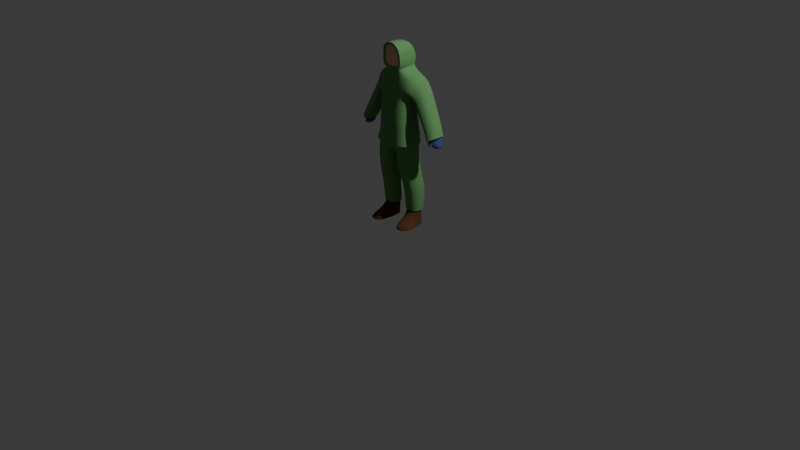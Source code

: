 # Source: player.blend  (saved by Blender 5.0.119; exported with 4.5.12 LTS)
import bpy
from mathutils import Matrix  # noqa: F401  (used for matrix-valued properties, if any)

bpy.ops.wm.read_factory_settings(use_empty=True)
scene = bpy.context.scene
scene.name = 'Scene'

# ---- collections
col_collection = bpy.data.collections.new('Collection'); scene.collection.children.link(col_collection)

# ---- materials (node trees are filled in below, after node groups)
mat_boots = bpy.data.materials.new('Boots')
mat_boots.use_backface_culling_lightprobe_volume = False
mat_winterwear = bpy.data.materials.new('Winterwear')
mat_winterwear.use_backface_culling_lightprobe_volume = False
mat_skin = bpy.data.materials.new('Skin')
mat_skin.use_backface_culling_lightprobe_volume = False
mat_mittens = bpy.data.materials.new('Mittens')
mat_mittens.use_backface_culling_lightprobe_volume = False

# ---- node groups
ng_smooth_by_angle = bpy.data.node_groups.new('Smooth by Angle', 'GeometryNodeTree')
_s = ng_smooth_by_angle.interface.new_socket(name='Mesh', in_out='OUTPUT', socket_type='NodeSocketGeometry')
_s = ng_smooth_by_angle.interface.new_socket(name='Mesh', in_out='INPUT', socket_type='NodeSocketGeometry')
_s = ng_smooth_by_angle.interface.new_socket(name='Angle', in_out='INPUT', socket_type='NodeSocketFloat')
_s.subtype = 'ANGLE'
_s.default_value = 0.5236
_s.min_value = 0.0
_s.max_value = 3.142
_s.description = 'Maximum face angle for smooth edges'
_s = ng_smooth_by_angle.interface.new_socket(name='Ignore Sharpness', in_out='INPUT', socket_type='NodeSocketBool')
_s.force_non_field = True
ng_smooth_by_angle.is_modifier = True
_N = ng_smooth_by_angle.nodes; _L = ng_smooth_by_angle.links
n0 = _N.new('GeometryNodeSetShadeSmooth'); n0.name = 'Set Shade Smooth'; n0.location = (120, -80)
n0.domain = 'EDGE'
n1 = _N.new('GeometryNodeSetShadeSmooth'); n1.name = 'Set Shade Smooth.001'; n1.location = (300, -80)
n2 = _N.new('NodeGroupOutput'); n2.name = 'Group Output'; n2.location = (480, -80)
n3 = _N.new('GeometryNodeInputMeshEdgeAngle'); n3.name = 'Edge Angle'; n3.location = (-440, -240)
n4 = _N.new('NodeGroupInput'); n4.name = 'Group Input'; n4.location = (-80, -80)
n5 = _N.new('GeometryNodeInputEdgeSmooth'); n5.name = 'Is Edge Smooth'; n5.location = (-260, -120)
n6 = _N.new('GeometryNodeInputShadeSmooth'); n6.name = 'Is Shade Smooth'; n6.location = (-440, -397)
n7 = _N.new('FunctionNodeCompare'); n7.name = 'Compare'; n7.location = (-260, -260)
n7.operation = 'LESS_EQUAL'
n7.inputs[6].default_value = (0.0, 0.0, 0.0, 0.0)
n7.inputs[7].default_value = (0.0, 0.0, 0.0, 0.0)
n8 = _N.new('FunctionNodeBooleanMath'); n8.name = 'Boolean Math.001'; n8.location = (-80, -260)
n9 = _N.new('NodeGroupInput'); n9.name = 'Group Input.001'; n9.location = (-440, -329)
n10 = _N.new('NodeGroupInput'); n10.name = 'Group Input.002'; n10.location = (-259, -189)
n11 = _N.new('FunctionNodeBooleanMath'); n11.name = 'Boolean Math'; n11.location = (-80, -149)
n11.operation = 'OR'
n12 = _N.new('FunctionNodeBooleanMath'); n12.name = 'Boolean Math.002'; n12.location = (-260, -380)
n12.operation = 'OR'
n13 = _N.new('NodeGroupInput'); n13.name = 'Group Input.003'; n13.location = (-440, -460)
_L.new(n3.outputs[0], n7.inputs[0])
_L.new(n1.outputs[0], n2.inputs[0])
_L.new(n9.outputs[1], n7.inputs[1])
_L.new(n7.outputs[0], n8.inputs[0])
_L.new(n4.outputs[0], n0.inputs[0])
_L.new(n0.outputs[0], n1.inputs[0])
_L.new(n8.outputs[0], n0.inputs[2])
_L.new(n10.outputs[2], n11.inputs[1])
_L.new(n5.outputs[0], n11.inputs[0])
_L.new(n11.outputs[0], n0.inputs[1])
_L.new(n13.outputs[2], n12.inputs[1])
_L.new(n6.outputs[0], n12.inputs[0])
_L.new(n12.outputs[0], n8.inputs[1])
n2.is_active_output = True

# ---- material node trees
mat_boots.use_nodes = True; mat_boots.node_tree.nodes.clear()
_N = mat_boots.node_tree.nodes; _L = mat_boots.node_tree.links
n0 = _N.new('ShaderNodeBsdfPrincipled'); n0.name = 'Principled BSDF'; n0.location = (10, 300)
n0.inputs[0].default_value = (0.1075, 0.03866, 0.01267, 1.0)
n0.inputs[2].default_value = 1.0
n1 = _N.new('ShaderNodeOutputMaterial'); n1.name = 'Material Output'; n1.location = (300, 300)
_L.new(n0.outputs[0], n1.inputs[0])
n1.is_active_output = True
mat_winterwear.use_nodes = True; mat_winterwear.node_tree.nodes.clear()
_N = mat_winterwear.node_tree.nodes; _L = mat_winterwear.node_tree.links
n0 = _N.new('ShaderNodeBsdfPrincipled'); n0.name = 'Principled BSDF'; n0.location = (10, 300)
n0.inputs[0].default_value = (0.1256, 0.3219, 0.1105, 1.0)
n0.inputs[2].default_value = 0.9
n1 = _N.new('ShaderNodeOutputMaterial'); n1.name = 'Material Output'; n1.location = (300, 300)
_L.new(n0.outputs[0], n1.inputs[0])
n1.is_active_output = True
mat_skin.use_nodes = True; mat_skin.node_tree.nodes.clear()
_N = mat_skin.node_tree.nodes; _L = mat_skin.node_tree.links
n0 = _N.new('ShaderNodeBsdfPrincipled'); n0.name = 'Principled BSDF'; n0.location = (10, 300)
n0.inputs[0].default_value = (0.8738, 0.4951, 0.2718, 1.0)
n0.inputs[2].default_value = 0.6
n1 = _N.new('ShaderNodeOutputMaterial'); n1.name = 'Material Output'; n1.location = (300, 300)
_L.new(n0.outputs[0], n1.inputs[0])
n1.is_active_output = True
mat_mittens.use_nodes = True; mat_mittens.node_tree.nodes.clear()
_N = mat_mittens.node_tree.nodes; _L = mat_mittens.node_tree.links
n0 = _N.new('ShaderNodeBsdfPrincipled'); n0.name = 'Principled BSDF'; n0.location = (10, 300)
n0.inputs[0].default_value = (0.04265, 0.08073, 0.2602, 1.0)
n0.inputs[2].default_value = 0.9
n1 = _N.new('ShaderNodeOutputMaterial'); n1.name = 'Material Output'; n1.location = (300, 300)
_L.new(n0.outputs[0], n1.inputs[0])
n1.is_active_output = True

# ---- world
world_world = bpy.data.worlds.new('World'); scene.world = world_world
world_world.use_nodes = True; world_world.node_tree.nodes.clear()
_N = world_world.node_tree.nodes; _L = world_world.node_tree.links
n0 = _N.new('ShaderNodeOutputWorld'); n0.name = 'World Output'; n0.location = (300, 300)
n1 = _N.new('ShaderNodeBackground'); n1.name = 'Background'; n1.location = (10, 300)
n1.inputs[0].default_value = (0.05088, 0.05088, 0.05088, 1.0)
_L.new(n1.outputs[0], n0.inputs[0])
n0.is_active_output = True
world_world.color = (0.05088, 0.05088, 0.05088)
world_world.sun_shadow_jitter_overblur = 0.0

# ---- cameras
cam_camera = bpy.data.cameras.new('Camera')
cam_camera.clip_end = 100.0
cam_camera.ortho_scale = 7.314

# ---- lights
light_light = bpy.data.lights.new('Light', 'POINT')
light_light.energy = 1000.0
light_light.shadow_soft_size = 0.1

# ---- meshes
me_cube_002 = bpy.data.meshes.new('Cube.002')
me_cube_002.from_pydata([(0.1851, -0.1385, 1.207), (0.1912, -0.1108, 1.375), (0.1851, 0.1474, 1.207), (0.1912, 0.1762, 1.375), (3.85e-10, 0.1474, 1.207), (0.0, 0.1762, 1.375), (3.85e-10, -0.1385, 1.207), (0.0, -0.1108, 1.375), (0.191, -0.1385, 1.148), (0.191, 0.1382, 1.148), (3.85e-10, 0.1382, 1.148), (3.85e-10, -0.1385, 1.148), (0.1899, -0.1485, 1.077), (0.1899, 0.1512, 1.077), (1.535e-10, 0.1512, 1.077), (1.535e-10, -0.1485, 1.077), (0.1992, -0.1385, 0.9841), (0.1992, 0.1689, 0.9841), (2.368e-10, 0.1689, 0.9841), (2.368e-10, -0.1385, 0.9841), (0.1832, -0.05867, 1.572), (0.1832, 0.1505, 1.572), (0.0, 0.1505, 1.557), (0.0, -0.09347, 1.557), (0.07937, -0.09876, 1.636), (0.09224, 0.1532, 1.614), (0.0, 0.1532, 1.614), (0.0, -0.1119, 1.636), (0.0, 0.1713, 1.466), (0.1912, 0.1713, 1.466), (0.1912, -0.09533, 1.466), (0.0, -0.09533, 1.466), (0.09414, -0.0961, 1.662), (0.1161, 0.1594, 1.656), (0.0, 0.1594, 1.656), (0.09414, -0.09593, 1.719), (0.1161, 0.1645, 1.72), (-6.895e-34, 0.1645, 1.72), (0.08539, -0.1077, 1.807), (0.1064, 0.1258, 1.818), (0.0, 0.1258, 1.818), (0.03958, -0.1098, 1.846), (0.04896, 0.05337, 1.866), (0.0, 0.05337, 1.873), (0.0, -0.1097, 1.851), (0.2168, -0.125, 0.8684), (0.2168, 0.1276, 0.8684), (0.0, 0.1276, 0.8351), (0.0, -0.125, 0.8351), (0.2364, -0.1251, 0.7156), (0.2364, 0.13, 0.7156), (0.01692, -0.1251, 0.7156), (0.01692, 0.13, 0.7156), (0.2374, -0.1091, 0.5619), (0.2374, 0.1419, 0.5619), (0.03466, -0.1091, 0.5619), (0.03466, 0.1419, 0.5619), (0.2284, -0.005193, 0.1582), (0.2284, 0.1416, 0.1582), (0.07595, -0.005193, 0.1582), (0.07595, 0.1416, 0.1582), (0.2312, -0.04879, 0.08932), (0.2312, 0.1439, 0.0743), (0.08879, -0.04879, 0.08932), (0.0731, 0.1439, 0.0743), (0.2638, -0.04879, -0.004311), (0.22, 0.1562, -0.004311), (0.09382, -0.04879, -0.004311), (0.0932, 0.1562, -0.004311), (0.1173, -0.1982, 0.0304), (0.2312, -0.1535, 0.0304), (0.1224, -0.1982, -0.004311), (0.2638, -0.1661, -0.004311), (0.2063, 0.1727, 1.326), (0.2063, -0.06741, 1.326), (0.2512, 0.1513, 1.533), (0.2512, -0.006802, 1.533), (0.2438, 0.1686, 1.41), (0.2438, -0.05448, 1.41), (0.231, 0.1789, 1.286), (0.231, -0.04199, 1.286), (0.301, 0.1592, 1.45), (0.301, 0.01377, 1.45), (0.2745, 0.1751, 1.337), (0.2745, -0.03009, 1.337), (0.2805, 0.1665, 1.189), (0.2805, -0.04702, 1.189), (0.3859, 0.1474, 1.278), (0.3859, 0.00688, 1.278), (0.3305, 0.1629, 1.23), (0.3305, -0.03552, 1.23), (0.4125, 0.1343, 0.9696), (0.4125, -0.063, 0.9696), (0.5092, 0.1167, 1.021), (0.5092, -0.01318, 1.021), (0.4582, 0.131, 0.9924), (0.4582, -0.05237, 0.9924), (-0.1851, -0.1385, 1.207), (-0.1912, -0.1108, 1.375), (-0.1851, 0.1474, 1.207), (-0.1912, 0.1762, 1.375), (-0.191, -0.1385, 1.148), (-0.191, 0.1382, 1.148), (-0.1899, -0.1485, 1.077), (-0.1899, 0.1512, 1.077), (-0.1992, -0.1385, 0.9841), (-0.1992, 0.1689, 0.9841), (-0.1832, -0.05867, 1.572), (-0.1832, 0.1505, 1.572), (-0.07937, -0.09876, 1.636), (-0.09224, 0.1532, 1.614), (-0.1912, 0.1713, 1.466), (-0.1912, -0.09533, 1.466), (-0.09414, -0.0961, 1.662), (-0.1161, 0.1594, 1.656), (-0.09414, -0.09593, 1.719), (-0.1161, 0.1645, 1.72), (-0.08539, -0.1077, 1.807), (-0.1064, 0.1258, 1.818), (-0.03958, -0.1098, 1.846), (-0.04896, 0.05337, 1.866), (-0.2168, -0.125, 0.8684), (-0.2168, 0.1276, 0.8684), (-0.2364, -0.1251, 0.7156), (-0.2364, 0.13, 0.7156), (-0.01692, -0.1251, 0.7156), (-0.01692, 0.13, 0.7156), (-0.2374, -0.1091, 0.5619), (-0.2374, 0.1419, 0.5619), (-0.03466, -0.1091, 0.5619), (-0.03466, 0.1419, 0.5619), (-0.2284, -0.005193, 0.1582), (-0.2284, 0.1416, 0.1582), (-0.07595, -0.005193, 0.1582), (-0.07595, 0.1416, 0.1582), (-0.2312, -0.04879, 0.08932), (-0.2312, 0.1439, 0.0743), (-0.08879, -0.04879, 0.08932), (-0.0731, 0.1439, 0.0743), (-0.2638, -0.04879, -0.004311), (-0.22, 0.1562, -0.004311), (-0.09382, -0.04879, -0.004311), (-0.0932, 0.1562, -0.004311), (-0.1173, -0.1982, 0.0304), (-0.2312, -0.1535, 0.0304), (-0.1224, -0.1982, -0.004311), (-0.2638, -0.1661, -0.004311), (-0.2063, 0.1727, 1.326), (-0.2063, -0.06741, 1.326), (-0.2512, 0.1513, 1.533), (-0.2512, -0.006802, 1.533), (-0.2438, 0.1686, 1.41), (-0.2438, -0.05448, 1.41), (-0.231, 0.1789, 1.286), (-0.231, -0.04199, 1.286), (-0.301, 0.1592, 1.45), (-0.301, 0.01377, 1.45), (-0.2745, 0.1751, 1.337), (-0.2745, -0.03009, 1.337), (-0.2805, 0.1665, 1.189), (-0.2805, -0.04702, 1.189), (-0.3859, 0.1474, 1.278), (-0.3859, 0.00688, 1.278), (-0.3305, 0.1629, 1.23), (-0.3305, -0.03552, 1.23), (-0.4125, 0.1343, 0.9696), (-0.4125, -0.063, 0.9696), (-0.5092, 0.1167, 1.021), (-0.5092, -0.01318, 1.021), (-0.4582, 0.131, 0.9924), (-0.4582, -0.05237, 0.9924), (0.2383, -0.1433, 0.8695), (0.2397, 0.144, 0.866), (0.0, -0.1531, 0.8651), (0.0, 0.1542, 0.8589), (-0.2383, -0.1433, 0.8695), (-0.2397, 0.144, 0.866), (0.09224, -0.101, 1.614), (0.0, -0.1141, 1.614), (0.1161, -0.09668, 1.656), (0.1161, -0.09607, 1.72), (0.1064, -0.1083, 1.818), (0.04896, -0.1108, 1.866), (0.0, -0.1108, 1.873), (-0.09224, -0.101, 1.614), (-0.1161, -0.09668, 1.656), (-0.1161, -0.09607, 1.72), (-0.1064, -0.1083, 1.818), (-0.04896, -0.1108, 1.866), (0.09414, -0.08652, 1.662), (4.632e-21, -0.1162, 1.656), (4.632e-21, -0.1023, 1.636), (0.09414, -0.08635, 1.719), (4.632e-21, -0.1257, 1.72), (0.08539, -0.09811, 1.807), (4.632e-21, -0.1119, 1.818), (4.632e-21, -0.1001, 1.851), (-0.09414, -0.08652, 1.662), (-0.09414, -0.08635, 1.719), (-0.08539, -0.09811, 1.807), (0.07937, -0.08918, 1.636), (0.03958, -0.1002, 1.846), (-0.07937, -0.08918, 1.636), (-0.03958, -0.1002, 1.846), (0.2593, -0.04798, 0.3804), (0.2592, 0.1872, 0.3802), (0.0532, -0.04821, 0.381), (0.05328, 0.1874, 0.3808), (0.2458, -0.02203, 0.1552), (0.2459, 0.1584, 0.155), (0.05826, -0.02187, 0.1559), (0.05821, 0.1582, 0.1557), (-0.2593, -0.04798, 0.3804), (-0.2592, 0.1872, 0.3802), (-0.0532, -0.04821, 0.381), (-0.05328, 0.1874, 0.3808), (-0.2458, -0.02203, 0.1552), (-0.2459, 0.1584, 0.155), (-0.05826, -0.02187, 0.1559), (-0.05821, 0.1582, 0.1557), (0.412, 0.1185, 0.9922), (0.412, -0.02379, 0.9922), (0.4804, 0.1039, 1.031), (0.4804, 0.02506, 1.031), (0.4444, 0.1157, 1.01), (0.4444, -0.007394, 1.01), (0.4892, 0.1103, 0.897), (0.4574, 0.1128, 0.8929), (0.4574, -0.009908, 0.8929), (0.5252, 0.0993, 0.9026), (0.5252, 0.02834, 0.9026), (0.4892, -0.001745, 0.897), (-0.412, 0.1185, 0.9922), (-0.412, -0.02379, 0.9922), (-0.4804, 0.1039, 1.031), (-0.4804, 0.02506, 1.031), (-0.4444, 0.1157, 1.01), (-0.4444, -0.007394, 1.01), (-0.4892, 0.1103, 0.897), (-0.4574, 0.1128, 0.8929), (-0.4574, -0.009908, 0.8929), (-0.5252, 0.0993, 0.9026), (-0.5252, 0.02834, 0.9026), (-0.4892, -0.001745, 0.897), (-0.4133, -0.04001, 1.09), (-0.4699, -0.0008495, 1.121), (-0.4699, 0.129, 1.121), (-0.4133, 0.1433, 1.09), (-0.3626, 0.1466, 1.065), (-0.3626, -0.05064, 1.065), (0.4133, -0.04001, 1.09), (0.4699, -0.0008495, 1.121), (0.4699, 0.129, 1.121), (0.4133, 0.1433, 1.09), (0.3626, 0.1466, 1.065), (0.3626, -0.05064, 1.065), (-0.4668, 0.113, 0.9603), (-0.4347, 0.1157, 0.9494), (-0.4347, -0.01305, 0.9494), (-0.4668, -0.004569, 0.9603), (-0.5028, 0.0267, 0.9738), (-0.5028, 0.1016, 0.9738), (0.4668, 0.113, 0.9603), (0.4347, 0.1157, 0.9494), (0.4347, -0.01305, 0.9494), (0.4668, -0.004569, 0.9603), (0.5028, 0.0267, 0.9738), (0.5028, 0.1016, 0.9738), (0.4252, -0.04365, 0.9472), (0.4539, -0.03587, 0.9629), (0.4453, -0.04087, 0.9094), (0.4737, -0.03337, 0.919), (-0.4252, -0.04365, 0.9472), (-0.4539, -0.03587, 0.9629), (-0.4453, -0.04087, 0.9094), (-0.4737, -0.03337, 0.919)], [], [(4, 5, 3, 2), (2, 3, 1, 0), (29, 28, 22, 21), (0, 1, 7, 6), (10, 9, 13, 14), (0, 6, 11, 8), (4, 2, 9, 10), (2, 0, 8, 9), (14, 13, 17, 18), (9, 8, 12, 13), (8, 11, 15, 12), (13, 12, 16, 17), (12, 15, 19, 16), (31, 30, 20, 23), (20, 30, 78, 76), (38, 41, 201, 194), (20, 21, 25, 177), (23, 20, 177, 178), (21, 22, 26, 25), (29, 21, 75, 77), (7, 1, 30, 31), (3, 5, 28, 29), (25, 26, 34, 33), (177, 25, 33, 179), (115, 113, 197, 198), (179, 33, 36, 180), (24, 32, 189, 200), (33, 34, 37, 36), (39, 40, 43, 42), (36, 37, 40, 39), (180, 36, 39, 181), (181, 39, 42, 182), (119, 117, 199, 203), (47, 46, 50, 52), (121, 48, 173, 175), (19, 105, 175, 173), (45, 46, 172, 171), (52, 50, 54, 56), (46, 45, 49, 50), (48, 47, 52, 51), (45, 48, 51, 49), (128, 213, 212, 127), (50, 49, 53, 54), (51, 52, 56, 55), (49, 51, 55, 53), (60, 59, 210, 211), (54, 205, 207, 56), (56, 207, 206, 55), (55, 206, 204, 53), (60, 58, 62, 64), (133, 134, 219, 218), (58, 60, 211, 209), (63, 64, 68, 67), (58, 57, 61, 62), (59, 60, 64, 63), (57, 59, 63, 61), (68, 66, 65, 67), (65, 61, 70, 72), (64, 62, 66, 68), (62, 61, 65, 66), (70, 69, 71, 72), (61, 63, 69, 70), (63, 67, 71, 69), (67, 65, 72, 71), (73, 77, 83, 79), (77, 75, 81, 83), (30, 1, 74, 78), (3, 29, 77, 73), (21, 20, 76, 75), (1, 3, 73, 74), (81, 82, 88, 87), (82, 84, 90, 88), (74, 73, 79, 80), (78, 74, 80, 84), (76, 78, 84, 82), (75, 76, 82, 81), (252, 251, 94, 93), (251, 250, 96, 94), (83, 81, 87, 89), (79, 83, 89, 85), (80, 79, 85, 86), (84, 80, 86, 90), (253, 252, 93, 95), (254, 253, 95, 91), (255, 254, 91, 92), (250, 255, 92, 96), (92, 91, 220, 221), (94, 96, 225, 223), (169, 165, 232, 236), (166, 170, 237, 233), (4, 99, 100, 5), (99, 97, 98, 100), (111, 108, 22, 28), (97, 6, 7, 98), (10, 14, 104, 102), (97, 101, 11, 6), (4, 10, 102, 99), (99, 102, 101, 97), (14, 18, 106, 104), (102, 104, 103, 101), (101, 103, 15, 11), (104, 106, 105, 103), (103, 105, 19, 15), (31, 23, 107, 112), (107, 150, 152, 112), (41, 44, 196, 201), (107, 184, 110, 108), (23, 178, 184, 107), (108, 110, 26, 22), (111, 151, 149, 108), (7, 31, 112, 98), (100, 111, 28, 5), (110, 114, 34, 26), (184, 185, 114, 110), (113, 109, 202, 197), (185, 186, 116, 114), (27, 24, 200, 191), (114, 116, 37, 34), (118, 120, 43, 40), (116, 118, 40, 37), (186, 187, 118, 116), (120, 188, 183, 43), (187, 188, 120, 118), (44, 119, 203, 196), (47, 126, 124, 122), (122, 121, 175, 176), (106, 176, 175, 105), (126, 130, 128, 124), (122, 124, 123, 121), (48, 125, 126, 47), (121, 123, 125, 48), (124, 128, 127, 123), (125, 129, 130, 126), (123, 127, 129, 125), (215, 213, 128, 130), (214, 215, 130, 129), (127, 212, 214, 129), (134, 138, 136, 132), (134, 132, 217, 219), (59, 57, 208, 210), (137, 141, 142, 138), (132, 136, 135, 131), (133, 137, 138, 134), (131, 135, 137, 133), (142, 141, 139, 140), (139, 146, 144, 135), (138, 142, 140, 136), (136, 140, 139, 135), (144, 146, 145, 143), (135, 144, 143, 137), (137, 143, 145, 141), (141, 145, 146, 139), (147, 153, 157, 151), (151, 157, 155, 149), (112, 152, 148, 98), (100, 147, 151, 111), (108, 149, 150, 107), (98, 148, 147, 100), (155, 161, 162, 156), (156, 162, 164, 158), (148, 154, 153, 147), (152, 158, 154, 148), (150, 156, 158, 152), (149, 155, 156, 150), (246, 167, 168, 245), (245, 168, 170, 244), (157, 163, 161, 155), (153, 159, 163, 157), (154, 160, 159, 153), (158, 164, 160, 154), (91, 95, 224, 220), (168, 167, 234, 235), (247, 169, 167, 246), (248, 165, 169, 247), (249, 166, 165, 248), (244, 170, 166, 249), (96, 92, 221, 225), (167, 169, 236, 234), (165, 166, 233, 232), (93, 94, 223, 222), (95, 93, 222, 224), (170, 168, 235, 237), (17, 172, 174, 18), (16, 19, 173, 171), (18, 174, 176, 106), (48, 45, 171, 173), (47, 122, 176, 174), (46, 47, 174, 172), (17, 16, 171, 172), (43, 183, 182, 42), (24, 27, 178, 177), (32, 24, 177, 179), (35, 32, 179, 180), (38, 35, 180, 181), (44, 41, 182, 183), (41, 38, 181, 182), (27, 109, 184, 178), (109, 113, 185, 184), (113, 115, 186, 185), (115, 117, 187, 186), (119, 44, 183, 188), (117, 119, 188, 187), (191, 200, 189, 190), (193, 192, 194, 195), (190, 189, 192, 193), (195, 194, 201, 196), (191, 190, 197, 202), (193, 195, 199, 198), (190, 193, 198, 197), (195, 196, 203, 199), (32, 35, 192, 189), (117, 115, 198, 199), (109, 27, 191, 202), (35, 38, 194, 192), (204, 206, 210, 208), (207, 205, 209, 211), (205, 204, 208, 209), (206, 207, 211, 210), (212, 216, 218, 214), (215, 219, 217, 213), (213, 217, 216, 212), (214, 218, 219, 215), (132, 131, 216, 217), (57, 58, 209, 208), (131, 133, 218, 216), (53, 204, 205, 54), (264, 263, 227, 228), (263, 262, 226, 227), (231, 226, 229, 230), (228, 227, 226, 231), (265, 264, 228, 231), (266, 265, 231, 230), (267, 266, 230, 229), (262, 267, 229, 226), (258, 240, 239, 257), (257, 239, 238, 256), (243, 242, 241, 238), (240, 243, 238, 239), (259, 243, 240, 258), (260, 242, 243, 259), (261, 241, 242, 260), (256, 238, 241, 261), (164, 244, 249, 160), (160, 249, 248, 159), (159, 248, 247, 163), (163, 247, 246, 161), (162, 245, 244, 164), (161, 246, 245, 162), (90, 86, 255, 250), (86, 85, 254, 255), (85, 89, 253, 254), (89, 87, 252, 253), (88, 90, 250, 251), (87, 88, 251, 252), (236, 256, 261, 234), (234, 261, 260, 235), (235, 260, 259, 237), (233, 237, 273, 272), (232, 257, 256, 236), (233, 258, 257, 232), (224, 222, 267, 262), (222, 223, 266, 267), (223, 225, 265, 266), (237, 259, 275, 273), (220, 224, 262, 263), (221, 220, 263, 264), (273, 275, 274, 272), (269, 268, 270, 271), (259, 258, 274, 275), (225, 221, 268, 269), (265, 225, 269, 271), (258, 233, 272, 274), (264, 265, 271, 270), (221, 264, 270, 268)])
me_cube_002.polygons.foreach_set('use_smooth', [True] * 274)
me_cube_002.polygons.foreach_set('material_index', [1, 1, 1, 1, 1, 1, 1, 1, 1, 1, 1, 1, 1, 1, 1, 1, 1, 1, 1, 1, 1, 1, 1, 1, 1, 1, 1, 1, 1, 1, 1, 1, 1, 1, 1, 1, 1, 1, 1, 1, 1, 1, 1, 1, 1, 1, 1, 1, 1, 0, 1, 1, 0, 0, 0, 0, 0, 0, 0, 0, 0, 0, 0, 0, 1, 1, 1, 1, 1, 1, 1, 1, 1, 1, 1, 1, 1, 1, 1, 1, 1, 1, 1, 1, 1, 1, 1, 1, 1, 1, 1, 1, 1, 1, 1, 1, 1, 1, 1, 1, 1, 1, 1, 1, 1, 1, 1, 1, 1, 1, 1, 1, 1, 1, 1, 1, 1, 1, 1, 1, 1, 1, 1, 1, 1, 1, 1, 1, 1, 1, 1, 1, 1, 1, 1, 1, 1, 0, 1, 1, 0, 0, 0, 0, 0, 0, 0, 0, 0, 0, 0, 0, 1, 1, 1, 1, 1, 1, 1, 1, 1, 1, 1, 1, 1, 1, 1, 1, 1, 1, 1, 1, 1, 1, 1, 1, 1, 1, 1, 1, 1, 1, 1, 1, 1, 1, 1, 1, 1, 1, 1, 1, 1, 1, 1, 1, 1, 1, 1, 1, 1, 1, 2, 2, 2, 2, 2, 2, 2, 2, 1, 1, 1, 1, 1, 1, 1, 1, 1, 1, 1, 1, 1, 1, 1, 1, 3, 3, 3, 3, 3, 3, 3, 3, 3, 3, 3, 3, 3, 3, 3, 3, 1, 1, 1, 1, 1, 1, 1, 1, 1, 1, 1, 1, 3, 3, 3, 3, 3, 3, 3, 3, 3, 3, 3, 3, 3, 3, 3, 3, 3, 3, 3, 3])
_k = {(177, 178): 0.99, (177, 179): 1.0, (179, 180): 1.0, (180, 181): 1.0, (182, 183): 1.0, (181, 182): 1.0, (45, 46): 1.0, (57, 58): 1.0, (57, 59): 1.0, (58, 60): 1.0, (59, 60): 1.0, (65, 66): 1.0, (66, 68): 1.0, (67, 68): 1.0, (71, 72): 1.0, (65, 72): 1.0, (67, 71): 1.0, (91, 92): 1.0, (93, 94): 1.0, (91, 95): 1.0, (94, 96): 1.0, (93, 95): 1.0, (92, 96): 1.0, (178, 184): 0.99, (184, 185): 1.0, (185, 186): 1.0, (186, 187): 1.0, (183, 188): 1.0, (187, 188): 1.0, (121, 122): 1.0, (131, 132): 1.0, (131, 133): 1.0, (132, 134): 1.0, (133, 134): 1.0, (139, 140): 1.0, (140, 142): 1.0, (141, 142): 1.0, (145, 146): 1.0, (139, 146): 1.0, (141, 145): 1.0, (165, 166): 1.0, (167, 168): 1.0, (165, 169): 1.0, (168, 170): 1.0, (167, 169): 1.0, (166, 170): 1.0, (171, 172): 1.0, (171, 173): 1.0, (172, 174): 1.0, (175, 176): 1.0, (173, 175): 1.0, (174, 176): 1.0, (24, 27): 0.99, (24, 32): 1.0, (32, 35): 1.0, (35, 38): 1.0, (41, 44): 1.0, (38, 41): 1.0, (27, 109): 0.99, (109, 113): 1.0, (113, 115): 1.0, (115, 117): 1.0, (44, 119): 1.0, (117, 119): 1.0, (191, 200): 0.99, (189, 200): 1.0, (189, 192): 1.0, (192, 194): 1.0, (196, 201): 1.0, (194, 201): 1.0, (191, 202): 0.99, (197, 202): 1.0, (197, 198): 1.0, (198, 199): 1.0, (196, 203): 1.0, (199, 203): 1.0, (208, 209): 1.0, (208, 210): 1.0, (209, 211): 1.0, (210, 211): 1.0, (216, 217): 1.0, (216, 218): 1.0, (217, 219): 1.0, (218, 219): 1.0, (220, 221): 1.0, (222, 223): 1.0, (220, 224): 1.0, (223, 225): 1.0, (222, 224): 1.0, (221, 225): 1.0, (232, 233): 1.0, (234, 235): 1.0, (232, 236): 1.0, (235, 237): 1.0, (234, 236): 1.0, (233, 237): 1.0}
me_cube_002.attributes.new('crease_edge', 'FLOAT', 'EDGE').data.foreach_set('value', [_k.get((min(e.vertices), max(e.vertices)), 0.0) for e in me_cube_002.edges])
_uv = me_cube_002.uv_layers.new(name='UVMap')
_uv.uv.foreach_set('vector', [0.375, 0.375, 0.625, 0.375, 0.625, 0.5, 0.375, 0.5, 0.375, 0.5, 0.625, 0.5, 0.625, 0.75, 0.375, 0.75, 0.625, 0.5, 0.625, 0.375, 0.625, 0.375, 0.625, 0.5, 0.375, 0.75, 0.625, 0.75, 0.625, 0.875, 0.375, 0.875, 0.375, 0.375, 0.375, 0.5, 0.375, 0.5, 0.375, 0.375, 0.375, 0.75, 0.375, 0.875, 0.375, 0.875, 0.375, 0.75, 0.375, 0.375, 0.375, 0.5, 0.375, 0.5, 0.375, 0.375, 0.375, 0.5, 0.375, 0.75, 0.375, 0.75, 0.375, 0.5, 0.375, 0.375, 0.375, 0.5, 0.375, 0.5, 0.375, 0.375, 0.375, 0.5, 0.375, 0.75, 0.375, 0.75, 0.375, 0.5, 0.375, 0.75, 0.375, 0.875, 0.375, 0.875, 0.375, 0.75, 0.375, 0.5, 0.375, 0.75, 0.375, 0.75, 0.375, 0.5, 0.375, 0.75, 0.375, 0.875, 0.375, 0.875, 0.375, 0.75, 0.625, 0.875, 0.625, 0.75, 0.625, 0.75, 0.625, 0.875, 0.625, 0.75, 0.625, 0.75, 0.625, 0.75, 0.625, 0.75, 0.625, 0.7867, 0.625, 0.8021, 0.625, 0.8021, 0.625, 0.7867, 0.625, 0.75, 0.625, 0.5, 0.625, 0.5, 0.625, 0.75, 0.625, 0.875, 0.625, 0.75, 0.625, 0.75, 0.625, 0.875, 0.625, 0.5, 0.625, 0.375, 0.625, 0.375, 0.625, 0.5, 0.625, 0.5, 0.625, 0.5, 0.625, 0.5, 0.625, 0.5, 0.625, 0.875, 0.625, 0.75, 0.625, 0.75, 0.625, 0.875, 0.625, 0.5, 0.625, 0.375, 0.625, 0.375, 0.625, 0.5, 0.625, 0.5, 0.625, 0.375, 0.625, 0.375, 0.625, 0.5, 0.625, 0.75, 0.625, 0.5, 0.625, 0.5, 0.625, 0.75, 0.625, 0.7737, 0.625, 0.7736, 0.625, 0.7736, 0.625, 0.7737, 0.625, 0.75, 0.625, 0.5, 0.625, 0.5, 0.625, 0.75, 0.625, 0.7793, 0.625, 0.7736, 0.625, 0.7736, 0.625, 0.7793, 0.625, 0.5, 0.625, 0.375, 0.625, 0.375, 0.625, 0.5, 0.625, 0.5, 0.625, 0.375, 0.625, 0.375, 0.625, 0.5, 0.625, 0.5, 0.625, 0.375, 0.625, 0.375, 0.625, 0.5, 0.625, 0.75, 0.625, 0.5, 0.625, 0.5, 0.625, 0.75, 0.625, 0.75, 0.625, 0.5, 0.625, 0.5, 0.625, 0.75, 0.625, 0.8021, 0.625, 0.7867, 0.625, 0.7867, 0.625, 0.8021, 0.375, 0.375, 0.375, 0.5, 0.375, 0.5, 0.375, 0.375, 0.375, 0.75, 0.375, 0.875, 0.375, 0.875, 0.375, 0.75, 0.375, 0.875, 0.375, 0.75, 0.375, 0.75, 0.375, 0.875, 0.375, 0.75, 0.375, 0.5, 0.375, 0.5, 0.375, 0.75, 0.375, 0.375, 0.375, 0.5, 0.375, 0.5, 0.375, 0.375, 0.375, 0.5, 0.375, 0.75, 0.375, 0.75, 0.375, 0.5, 0.0, 0.0, 0.0, 0.0, 0.0, 0.0, 0.0, 0.0, 0.375, 0.75, 0.375, 0.875, 0.375, 0.875, 0.375, 0.75, 0.375, 0.5, 0.375, 0.5, 0.375, 0.75, 0.375, 0.75, 0.375, 0.5, 0.375, 0.75, 0.375, 0.75, 0.375, 0.5, 0.0, 0.0, 0.0, 0.0, 0.0, 0.0, 0.0, 0.0, 0.375, 0.75, 0.375, 0.875, 0.375, 0.875, 0.375, 0.75, 0.0, 0.0, 0.0, 0.0, 0.0, 0.0, 0.0, 0.0, 0.375, 0.5, 0.375, 0.5, 0.375, 0.375, 0.375, 0.375, 0.0, 0.0, 0.0, 0.0, 0.0, 0.0, 0.0, 0.0, 0.375, 0.875, 0.375, 0.875, 0.375, 0.75, 0.375, 0.75, 0.375, 0.375, 0.375, 0.5, 0.375, 0.5, 0.375, 0.375, 0.0, 0.0, 0.0, 0.0, 0.0, 0.0, 0.0, 0.0, 0.375, 0.5, 0.375, 0.375, 0.375, 0.375, 0.375, 0.5, 0.0, 0.0, 0.0, 0.0, 0.0, 0.0, 0.0, 0.0, 0.375, 0.5, 0.375, 0.75, 0.375, 0.75, 0.375, 0.5, 0.0, 0.0, 0.0, 0.0, 0.0, 0.0, 0.0, 0.0, 0.375, 0.75, 0.375, 0.875, 0.375, 0.875, 0.375, 0.75, 0.25, 0.5, 0.375, 0.5, 0.375, 0.75, 0.25, 0.75, 0.375, 0.75, 0.375, 0.75, 0.375, 0.75, 0.375, 0.75, 0.375, 0.375, 0.375, 0.5, 0.375, 0.5, 0.375, 0.375, 0.375, 0.5, 0.375, 0.75, 0.375, 0.75, 0.375, 0.5, 0.375, 0.75, 0.375, 0.875, 0.375, 0.875, 0.375, 0.75, 0.375, 0.75, 0.375, 0.875, 0.375, 0.875, 0.375, 0.75, 0.0, 0.0, 0.0, 0.0, 0.0, 0.0, 0.0, 0.0, 0.25, 0.75, 0.375, 0.75, 0.375, 0.75, 0.25, 0.75, 0.625, 0.5, 0.625, 0.5, 0.625, 0.5, 0.625, 0.5, 0.625, 0.5, 0.625, 0.5, 0.625, 0.5, 0.625, 0.5, 0.625, 0.75, 0.625, 0.75, 0.625, 0.75, 0.625, 0.75, 0.625, 0.5, 0.625, 0.5, 0.625, 0.5, 0.625, 0.5, 0.625, 0.5, 0.625, 0.75, 0.625, 0.75, 0.625, 0.5, 0.625, 0.75, 0.625, 0.5, 0.625, 0.5, 0.625, 0.75, 0.625, 0.5, 0.625, 0.75, 0.625, 0.75, 0.625, 0.5, 0.625, 0.75, 0.625, 0.75, 0.625, 0.75, 0.625, 0.75, 0.625, 0.75, 0.625, 0.5, 0.625, 0.5, 0.625, 0.75, 0.625, 0.75, 0.625, 0.75, 0.625, 0.75, 0.625, 0.75, 0.625, 0.75, 0.625, 0.75, 0.625, 0.75, 0.625, 0.75, 0.625, 0.5, 0.625, 0.75, 0.625, 0.75, 0.625, 0.5, 0.625, 0.5, 0.625, 0.75, 0.625, 0.75, 0.625, 0.5, 0.625, 0.75, 0.625, 0.75, 0.625, 0.75, 0.625, 0.75, 0.625, 0.5, 0.625, 0.5, 0.625, 0.5, 0.625, 0.5, 0.625, 0.5, 0.625, 0.5, 0.625, 0.5, 0.625, 0.5, 0.625, 0.75, 0.625, 0.5, 0.625, 0.5, 0.625, 0.75, 0.625, 0.75, 0.625, 0.75, 0.625, 0.75, 0.625, 0.75, 0.625, 0.5, 0.625, 0.5, 0.625, 0.5, 0.625, 0.5, 0.625, 0.5, 0.625, 0.5, 0.625, 0.5, 0.625, 0.5, 0.625, 0.75, 0.625, 0.5, 0.625, 0.5, 0.625, 0.75, 0.625, 0.75, 0.625, 0.75, 0.625, 0.75, 0.625, 0.75, 0.625, 0.75, 0.625, 0.5, 0.625, 0.5, 0.625, 0.75, 0.625, 0.75, 0.625, 0.75, 0.625, 0.75, 0.625, 0.75, 0.625, 0.5, 0.625, 0.5, 0.625, 0.5, 0.625, 0.5, 0.625, 0.75, 0.625, 0.75, 0.625, 0.75, 0.625, 0.75, 0.375, 0.375, 0.375, 0.5, 0.625, 0.5, 0.625, 0.375, 0.375, 0.5, 0.375, 0.75, 0.625, 0.75, 0.625, 0.5, 0.625, 0.5, 0.625, 0.5, 0.625, 0.375, 0.625, 0.375, 0.375, 0.75, 0.375, 0.875, 0.625, 0.875, 0.625, 0.75, 0.375, 0.375, 0.375, 0.375, 0.375, 0.5, 0.375, 0.5, 0.375, 0.75, 0.375, 0.75, 0.375, 0.875, 0.375, 0.875, 0.375, 0.375, 0.375, 0.375, 0.375, 0.5, 0.375, 0.5, 0.375, 0.5, 0.375, 0.5, 0.375, 0.75, 0.375, 0.75, 0.375, 0.375, 0.375, 0.375, 0.375, 0.5, 0.375, 0.5, 0.375, 0.5, 0.375, 0.5, 0.375, 0.75, 0.375, 0.75, 0.375, 0.75, 0.375, 0.75, 0.375, 0.875, 0.375, 0.875, 0.375, 0.5, 0.375, 0.5, 0.375, 0.75, 0.375, 0.75, 0.375, 0.75, 0.375, 0.75, 0.375, 0.875, 0.375, 0.875, 0.625, 0.875, 0.625, 0.875, 0.625, 0.75, 0.625, 0.75, 0.625, 0.75, 0.625, 0.75, 0.625, 0.75, 0.625, 0.75, 0.625, 0.8021, 0.625, 0.875, 0.625, 0.875, 0.625, 0.8021, 0.625, 0.75, 0.625, 0.75, 0.625, 0.5, 0.625, 0.5, 0.625, 0.875, 0.625, 0.875, 0.625, 0.75, 0.625, 0.75, 0.625, 0.5, 0.625, 0.5, 0.625, 0.375, 0.625, 0.375, 0.625, 0.5, 0.625, 0.5, 0.625, 0.5, 0.625, 0.5, 0.625, 0.875, 0.625, 0.875, 0.625, 0.75, 0.625, 0.75, 0.625, 0.5, 0.625, 0.5, 0.625, 0.375, 0.625, 0.375, 0.625, 0.5, 0.625, 0.5, 0.625, 0.375, 0.625, 0.375, 0.625, 0.75, 0.625, 0.75, 0.625, 0.5, 0.625, 0.5, 0.625, 0.7736, 0.625, 0.7793, 0.625, 0.7793, 0.625, 0.7736, 0.625, 0.75, 0.625, 0.75, 0.625, 0.5, 0.625, 0.5, 0.625, 0.875, 0.625, 0.7793, 0.625, 0.7793, 0.625, 0.875, 0.625, 0.5, 0.625, 0.5, 0.625, 0.375, 0.625, 0.375, 0.625, 0.5, 0.625, 0.5, 0.625, 0.375, 0.625, 0.375, 0.625, 0.5, 0.625, 0.5, 0.625, 0.375, 0.625, 0.375, 0.625, 0.75, 0.625, 0.75, 0.625, 0.5, 0.625, 0.5, 0.625, 0.5, 0.625, 0.75, 0.75, 0.75, 0.75, 0.5, 0.625, 0.75, 0.625, 0.75, 0.625, 0.5, 0.625, 0.5, 0.625, 0.875, 0.625, 0.8021, 0.625, 0.8021, 0.625, 0.875, 0.375, 0.375, 0.375, 0.375, 0.375, 0.5, 0.375, 0.5, 0.375, 0.5, 0.375, 0.75, 0.375, 0.75, 0.375, 0.5, 0.375, 0.5, 0.375, 0.5, 0.375, 0.75, 0.375, 0.75, 0.375, 0.375, 0.375, 0.375, 0.375, 0.5, 0.375, 0.5, 0.375, 0.5, 0.375, 0.5, 0.375, 0.75, 0.375, 0.75, 0.0, 0.0, 0.0, 0.0, 0.0, 0.0, 0.0, 0.0, 0.375, 0.75, 0.375, 0.75, 0.375, 0.875, 0.375, 0.875, 0.375, 0.5, 0.375, 0.5, 0.375, 0.75, 0.375, 0.75, 0.0, 0.0, 0.0, 0.0, 0.0, 0.0, 0.0, 0.0, 0.375, 0.75, 0.375, 0.75, 0.375, 0.875, 0.375, 0.875, 0.375, 0.375, 0.375, 0.5, 0.375, 0.5, 0.375, 0.375, 0.0, 0.0, 0.0, 0.0, 0.0, 0.0, 0.0, 0.0, 0.375, 0.75, 0.375, 0.75, 0.375, 0.875, 0.375, 0.875, 0.375, 0.375, 0.375, 0.375, 0.375, 0.5, 0.375, 0.5, 0.375, 0.375, 0.375, 0.5, 0.375, 0.5, 0.375, 0.375, 0.375, 0.875, 0.375, 0.75, 0.375, 0.75, 0.375, 0.875, 0.0, 0.0, 0.0, 0.0, 0.0, 0.0, 0.0, 0.0, 0.375, 0.5, 0.375, 0.5, 0.375, 0.75, 0.375, 0.75, 0.0, 0.0, 0.0, 0.0, 0.0, 0.0, 0.0, 0.0, 0.375, 0.75, 0.375, 0.75, 0.375, 0.875, 0.375, 0.875, 0.25, 0.5, 0.25, 0.75, 0.375, 0.75, 0.375, 0.5, 0.375, 0.75, 0.375, 0.75, 0.375, 0.75, 0.375, 0.75, 0.375, 0.375, 0.375, 0.375, 0.375, 0.5, 0.375, 0.5, 0.375, 0.5, 0.375, 0.5, 0.375, 0.75, 0.375, 0.75, 0.375, 0.75, 0.375, 0.75, 0.375, 0.875, 0.375, 0.875, 0.375, 0.75, 0.375, 0.75, 0.375, 0.875, 0.375, 0.875, 0.0, 0.0, 0.0, 0.0, 0.0, 0.0, 0.0, 0.0, 0.25, 0.75, 0.25, 0.75, 0.375, 0.75, 0.375, 0.75, 0.625, 0.5, 0.625, 0.5, 0.625, 0.5, 0.625, 0.5, 0.625, 0.5, 0.625, 0.5, 0.625, 0.5, 0.625, 0.5, 0.625, 0.75, 0.625, 0.75, 0.625, 0.75, 0.625, 0.75, 0.625, 0.5, 0.625, 0.5, 0.625, 0.5, 0.625, 0.5, 0.625, 0.5, 0.625, 0.5, 0.625, 0.75, 0.625, 0.75, 0.625, 0.75, 0.625, 0.75, 0.625, 0.5, 0.625, 0.5, 0.625, 0.5, 0.625, 0.5, 0.625, 0.75, 0.625, 0.75, 0.625, 0.75, 0.625, 0.75, 0.625, 0.75, 0.625, 0.75, 0.625, 0.75, 0.625, 0.75, 0.625, 0.5, 0.625, 0.5, 0.625, 0.75, 0.625, 0.75, 0.625, 0.75, 0.625, 0.75, 0.625, 0.75, 0.625, 0.75, 0.625, 0.75, 0.625, 0.75, 0.625, 0.5, 0.625, 0.5, 0.625, 0.75, 0.625, 0.75, 0.625, 0.5, 0.625, 0.5, 0.625, 0.75, 0.625, 0.75, 0.625, 0.75, 0.625, 0.75, 0.625, 0.75, 0.625, 0.75, 0.625, 0.5, 0.625, 0.5, 0.625, 0.5, 0.625, 0.5, 0.625, 0.5, 0.625, 0.5, 0.625, 0.5, 0.625, 0.5, 0.625, 0.75, 0.625, 0.75, 0.625, 0.5, 0.625, 0.5, 0.625, 0.75, 0.625, 0.75, 0.625, 0.75, 0.625, 0.75, 0.625, 0.5, 0.625, 0.5, 0.625, 0.5, 0.625, 0.5, 0.625, 0.75, 0.625, 0.5, 0.625, 0.5, 0.625, 0.75, 0.625, 0.5, 0.625, 0.5, 0.625, 0.5, 0.625, 0.5, 0.625, 0.5, 0.625, 0.5, 0.625, 0.5, 0.625, 0.5, 0.625, 0.75, 0.625, 0.75, 0.625, 0.5, 0.625, 0.5, 0.625, 0.75, 0.625, 0.75, 0.625, 0.75, 0.625, 0.75, 0.625, 0.75, 0.625, 0.75, 0.625, 0.75, 0.625, 0.75, 0.625, 0.5, 0.625, 0.5, 0.625, 0.5, 0.625, 0.5, 0.625, 0.5, 0.625, 0.75, 0.625, 0.75, 0.625, 0.5, 0.625, 0.5, 0.625, 0.75, 0.625, 0.75, 0.625, 0.5, 0.625, 0.5, 0.625, 0.5, 0.625, 0.5, 0.625, 0.5, 0.625, 0.75, 0.625, 0.75, 0.625, 0.75, 0.625, 0.75, 0.375, 0.5, 0.375, 0.5, 0.375, 0.375, 0.375, 0.375, 0.375, 0.75, 0.375, 0.875, 0.375, 0.875, 0.375, 0.75, 0.375, 0.375, 0.375, 0.375, 0.375, 0.5, 0.375, 0.5, 0.375, 0.875, 0.375, 0.75, 0.375, 0.75, 0.375, 0.875, 0.375, 0.375, 0.375, 0.5, 0.375, 0.5, 0.375, 0.375, 0.375, 0.5, 0.375, 0.375, 0.375, 0.375, 0.375, 0.5, 0.375, 0.5, 0.375, 0.75, 0.375, 0.75, 0.375, 0.5, 0.75, 0.5, 0.75, 0.75, 0.625, 0.75, 0.625, 0.5, 0.625, 0.7793, 0.625, 0.875, 0.625, 0.875, 0.625, 0.75, 0.625, 0.7736, 0.625, 0.7793, 0.625, 0.75, 0.625, 0.75, 0.625, 0.7737, 0.625, 0.7736, 0.625, 0.75, 0.625, 0.75, 0.625, 0.7867, 0.625, 0.7737, 0.625, 0.75, 0.625, 0.75, 0.625, 0.875, 0.625, 0.8021, 0.625, 0.75, 0.625, 0.875, 0.625, 0.8021, 0.625, 0.7867, 0.625, 0.75, 0.625, 0.75, 0.625, 0.875, 0.625, 0.7793, 0.625, 0.75, 0.625, 0.875, 0.625, 0.7793, 0.625, 0.7736, 0.625, 0.75, 0.625, 0.75, 0.625, 0.7736, 0.625, 0.7737, 0.625, 0.75, 0.625, 0.75, 0.625, 0.7737, 0.625, 0.7867, 0.625, 0.75, 0.625, 0.75, 0.625, 0.8021, 0.625, 0.875, 0.625, 0.875, 0.625, 0.75, 0.625, 0.7867, 0.625, 0.8021, 0.625, 0.75, 0.625, 0.75, 0.625, 0.875, 0.625, 0.7793, 0.625, 0.7736, 0.625, 0.875, 0.625, 0.875, 0.625, 0.7737, 0.625, 0.7867, 0.625, 0.875, 0.625, 0.875, 0.625, 0.7736, 0.625, 0.7737, 0.625, 0.875, 0.625, 0.875, 0.625, 0.7867, 0.625, 0.8021, 0.625, 0.875, 0.625, 0.875, 0.625, 0.875, 0.625, 0.7736, 0.625, 0.7793, 0.625, 0.875, 0.625, 0.875, 0.625, 0.7867, 0.625, 0.7737, 0.625, 0.875, 0.625, 0.875, 0.625, 0.7737, 0.625, 0.7736, 0.625, 0.875, 0.625, 0.875, 0.625, 0.8021, 0.625, 0.7867, 0.625, 0.7736, 0.625, 0.7737, 0.625, 0.7737, 0.625, 0.7736, 0.625, 0.7867, 0.625, 0.7737, 0.625, 0.7737, 0.625, 0.7867, 0.625, 0.7793, 0.625, 0.875, 0.625, 0.875, 0.625, 0.7793, 0.625, 0.7737, 0.625, 0.7867, 0.625, 0.7867, 0.625, 0.7737, 0.375, 0.75, 0.375, 0.875, 0.375, 0.875, 0.375, 0.75, 0.375, 0.375, 0.375, 0.5, 0.375, 0.5, 0.375, 0.375, 0.375, 0.5, 0.375, 0.75, 0.375, 0.75, 0.375, 0.5, 0.0, 0.0, 0.0, 0.0, 0.0, 0.0, 0.0, 0.0, 0.375, 0.75, 0.375, 0.75, 0.375, 0.875, 0.375, 0.875, 0.375, 0.375, 0.375, 0.375, 0.375, 0.5, 0.375, 0.5, 0.375, 0.5, 0.375, 0.5, 0.375, 0.75, 0.375, 0.75, 0.0, 0.0, 0.0, 0.0, 0.0, 0.0, 0.0, 0.0, 0.375, 0.5, 0.375, 0.75, 0.375, 0.75, 0.375, 0.5, 0.375, 0.75, 0.375, 0.5, 0.375, 0.5, 0.375, 0.75, 0.375, 0.75, 0.375, 0.875, 0.375, 0.875, 0.375, 0.75, 0.375, 0.75, 0.375, 0.75, 0.375, 0.5, 0.375, 0.5, 0.625, 0.75, 0.625, 0.5, 0.625, 0.5, 0.625, 0.75, 0.625, 0.5, 0.625, 0.5, 0.625, 0.5, 0.625, 0.5, 0.625, 0.75, 0.625, 0.5, 0.625, 0.5, 0.625, 0.75, 0.625, 0.75, 0.625, 0.5, 0.625, 0.5, 0.625, 0.75, 0.625, 0.75, 0.625, 0.75, 0.625, 0.75, 0.625, 0.75, 0.625, 0.75, 0.625, 0.75, 0.625, 0.75, 0.625, 0.75, 0.625, 0.5, 0.625, 0.75, 0.625, 0.75, 0.625, 0.5, 0.625, 0.5, 0.625, 0.5, 0.625, 0.5, 0.625, 0.5, 0.625, 0.75, 0.625, 0.75, 0.625, 0.5, 0.625, 0.5, 0.625, 0.5, 0.625, 0.5, 0.625, 0.5, 0.625, 0.5, 0.625, 0.75, 0.625, 0.75, 0.625, 0.5, 0.625, 0.5, 0.625, 0.75, 0.625, 0.75, 0.625, 0.5, 0.625, 0.5, 0.625, 0.75, 0.625, 0.75, 0.625, 0.75, 0.625, 0.75, 0.625, 0.75, 0.625, 0.75, 0.625, 0.75, 0.625, 0.75, 0.625, 0.5, 0.625, 0.5, 0.625, 0.75, 0.625, 0.75, 0.625, 0.5, 0.625, 0.5, 0.625, 0.5, 0.625, 0.5, 0.625, 0.75, 0.625, 0.75, 0.625, 0.75, 0.625, 0.75, 0.625, 0.75, 0.625, 0.75, 0.625, 0.5, 0.625, 0.5, 0.625, 0.5, 0.625, 0.5, 0.625, 0.5, 0.625, 0.5, 0.625, 0.5, 0.625, 0.5, 0.625, 0.5, 0.625, 0.5, 0.625, 0.75, 0.625, 0.75, 0.625, 0.75, 0.625, 0.75, 0.625, 0.5, 0.625, 0.5, 0.625, 0.75, 0.625, 0.75, 0.625, 0.75, 0.625, 0.75, 0.625, 0.75, 0.625, 0.75, 0.625, 0.75, 0.625, 0.5, 0.625, 0.5, 0.625, 0.75, 0.625, 0.5, 0.625, 0.5, 0.625, 0.5, 0.625, 0.5, 0.625, 0.5, 0.625, 0.5, 0.625, 0.5, 0.625, 0.5, 0.625, 0.75, 0.625, 0.75, 0.625, 0.75, 0.625, 0.75, 0.625, 0.5, 0.625, 0.75, 0.625, 0.75, 0.625, 0.5, 0.625, 0.5, 0.625, 0.5, 0.625, 0.5, 0.625, 0.5, 0.625, 0.5, 0.625, 0.5, 0.625, 0.75, 0.625, 0.75, 0.625, 0.75, 0.625, 0.75, 0.625, 0.75, 0.625, 0.75, 0.625, 0.75, 0.625, 0.75, 0.625, 0.75, 0.625, 0.75, 0.625, 0.5, 0.625, 0.5, 0.625, 0.5, 0.625, 0.5, 0.625, 0.75, 0.625, 0.75, 0.625, 0.5, 0.625, 0.5, 0.625, 0.5, 0.625, 0.5, 0.625, 0.5, 0.625, 0.5, 0.625, 0.5, 0.625, 0.75, 0.625, 0.75, 0.625, 0.5, 0.625, 0.75, 0.625, 0.75, 0.625, 0.75, 0.625, 0.75, 0.625, 0.75, 0.625, 0.75, 0.625, 0.75, 0.625, 0.75, 0.625, 0.5, 0.625, 0.5, 0.625, 0.5, 0.625, 0.5, 0.625, 0.75, 0.625, 0.5, 0.625, 0.5, 0.625, 0.75, 0.625, 0.75, 0.625, 0.75, 0.625, 0.75, 0.625, 0.75, 0.625, 0.75, 0.625, 0.75, 0.625, 0.75, 0.625, 0.75, 0.625, 0.75, 0.625, 0.75, 0.625, 0.75, 0.625, 0.75, 0.625, 0.75, 0.625, 0.75, 0.625, 0.75, 0.625, 0.75, 0.625, 0.75, 0.625, 0.75, 0.625, 0.75, 0.625, 0.75, 0.625, 0.75, 0.625, 0.75, 0.625, 0.75, 0.625, 0.75, 0.625, 0.75, 0.625, 0.75, 0.625, 0.75, 0.625, 0.75, 0.625, 0.75, 0.625, 0.75, 0.625, 0.75, 0.625, 0.75])
me_cube_002.materials.append(mat_boots)
me_cube_002.materials.append(mat_winterwear)
me_cube_002.materials.append(mat_skin)
me_cube_002.materials.append(mat_mittens)
me_cube_002.update()
arm_armature = bpy.data.armatures.new('Armature')  # bones are not reproduced

# ---- objects
ob_light = bpy.data.objects.new('Light', light_light)
ob_camera = bpy.data.objects.new('Camera', cam_camera)
ob_cube = bpy.data.objects.new('Cube', me_cube_002)
ob_armature = bpy.data.objects.new('Armature', arm_armature)

# ---- transforms, parenting, visibility, modifiers, constraints
ob_light.location = (4.076, 1.005, 5.904)
ob_light.rotation_euler = (0.6503, 0.05522, 1.866)
ob_light.lock_rotations_4d = False
ob_light.empty_display_type = 'ARROWS'
ob_light.color = (0.0, 0.0, 0.0, 0.0)
ob_light.lineart.crease_threshold = 0.0
ob_camera.location = (7.359, -6.926, 4.958)
ob_camera.rotation_euler = (1.109, 0.0, 0.8149)
ob_camera.lock_rotations_4d = False
ob_camera.empty_display_type = 'ARROWS'
ob_camera.color = (0.0, 0.0, 0.0, 0.0)
ob_camera.display_type = 'WIRE'
ob_camera.lineart.crease_threshold = 0.0
ob_cube.parent = ob_armature
ob_cube.location = (0.0, 0.0, 0.0)
_vg = ob_cube.vertex_groups.new(name='body')
for _i, _w in zip([0, 1, 2, 3, 4, 5, 6, 7, 8, 9, 10, 11, 12, 13, 14, 15, 16, 17, 18, 19, 20, 21, 22, 23, 24, 25, 26, 27, 28, 29, 30, 31, 32, 33, 34, 35, 36, 37, 38, 45, 46, 47, 48, 51, 52, 73, 74, 75, 77, 78, 80, 97, 98, 99, 100, 101, 102, 103, 104, 105, 106, 107, 108, 109, 110, 111, 112, 113, 114, 115, 116, 117, 121, 122, 125, 126, 147, 148, 149, 151, 152, 154, 171, 172, 173, 174, 175, 176, 177, 178, 179, 180, 184, 185, 186, 189, 190, 191, 192, 193, 194, 197, 198, 199, 200, 202], [0.7785, 0.2435, 0.7641, 0.1871, 0.9119, 0.7931, 0.9219, 0.8388, 0.8219, 0.8121, 0.9237, 0.9326, 0.7281, 0.7075, 0.8928, 0.9151, 0.3076, 0.2855, 0.8057, 0.8664, 0.07199, 0.1504, 0.6661, 0.6368, 0.1722, 0.4238, 0.3751, 0.2341, 0.7499, 0.1345, 0.1351, 0.7791, 0.1097, 0.2043, 0.1859, 0.05814, 0.08142, 0.07712, 0.002843, 0.1034, 0.08117, 0.6854, 0.7962, 0.1172, 0.09706, 0.0653, 0.08777, 0.02502, 0.04425, 0.03915, 0.001243, 0.7793, 0.2436, 0.7647, 0.1872, 0.824, 0.8137, 0.7332, 0.7113, 0.3231, 0.2957, 0.07135, 0.1504, 0.1586, 0.4236, 0.1345, 0.135, 0.1008, 0.2041, 0.05423, 0.08122, 0.0001011, 0.1029, 0.08331, 0.1172, 0.09708, 0.06532, 0.08782, 0.02498, 0.04426, 0.03916, 0.001273, 0.1174, 0.09333, 0.8359, 0.7473, 0.1213, 0.09257, 0.1473, 0.2883, 0.09808, 0.05162, 0.1423, 0.09338, 0.04802, 0.1114, 0.1251, 0.1987, 0.05991, 0.05273, 0.005089, 0.1012, 0.05582, 0.002245, 0.1679, 0.1487]): _vg.add([_i], _w, 'REPLACE')
_vg = ob_cube.vertex_groups.new(name='head')
for _i, _w in zip([20, 21, 22, 23, 24, 25, 26, 27, 28, 30, 31, 32, 33, 34, 35, 36, 37, 38, 39, 40, 41, 42, 43, 44, 107, 108, 109, 110, 112, 113, 114, 115, 116, 117, 118, 119, 120, 177, 178, 179, 180, 181, 182, 183, 184, 185, 186, 187, 188, 189, 190, 191, 192, 193, 194, 195, 196, 197, 198, 199, 200, 201, 202, 203], [0.1039, 0.07517, 0.1946, 0.2245, 0.6722, 0.3341, 0.5682, 0.6666, 0.05149, 0.00154, 0.0537, 0.7804, 0.6822, 0.7691, 0.8849, 0.874, 0.8969, 0.9485, 0.9656, 0.9685, 0.9704, 0.9916, 0.9971, 0.9753, 0.1045, 0.07524, 0.6831, 0.3343, 0.001803, 0.7873, 0.6824, 0.8883, 0.8742, 0.9498, 0.9658, 0.9711, 0.9918, 0.6342, 0.5981, 0.7858, 0.8945, 0.9555, 0.9762, 0.9807, 0.6392, 0.7898, 0.8967, 0.9569, 0.9771, 0.7826, 0.8053, 0.7074, 0.8828, 0.9109, 0.9466, 0.9625, 0.9736, 0.7905, 0.8863, 0.948, 0.6943, 0.9688, 0.7102, 0.9695]): _vg.add([_i], _w, 'REPLACE')
_vg = ob_cube.vertex_groups.new(name='upperarm.l')
for _i, _w in zip([0, 1, 2, 3, 4, 5, 6, 7, 8, 9, 12, 13, 20, 21, 22, 23, 24, 25, 26, 27, 28, 29, 30, 31, 32, 33, 35, 36, 73, 74, 75, 76, 77, 78, 79, 80, 81, 82, 83, 84, 85, 86, 87, 88, 89, 90, 177, 178, 179, 180, 189, 190, 191, 192, 200], [0.1671, 0.7121, 0.1846, 0.7735, 0.01756, 0.09354, 0.007007, 0.07156, 0.06624, 0.07288, 0.004858, 0.009228, 0.818, 0.7652, 0.06917, 0.0689, 0.1343, 0.2343, 0.006303, 0.04984, 0.0977, 0.824, 0.8209, 0.08235, 0.09609, 0.1076, 0.04604, 0.03163, 0.8713, 0.8484, 0.9367, 0.9768, 0.9109, 0.9249, 0.8037, 0.8003, 0.929, 0.9656, 0.8336, 0.8618, 0.09192, 0.1043, 0.06371, 0.05518, 0.08711, 0.09696, 0.2013, 0.05619, 0.1048, 0.04373, 0.09142, 0.01933, 0.04394, 0.04523, 0.116]): _vg.add([_i], _w, 'REPLACE')
_vg = ob_cube.vertex_groups.new(name='lowerarm.l')
for _i, _w in zip([73, 74, 77, 79, 80, 81, 82, 83, 84, 85, 86, 87, 88, 89, 90, 91, 92, 93, 94, 95, 96, 220, 221, 222, 223, 224, 225, 226, 227, 228, 229, 230, 231, 250, 251, 252, 253, 254, 255, 262, 263, 264, 265, 266, 267, 268, 269, 270, 271], [0.05654, 0.05574, 0.01553, 0.1786, 0.1719, 0.05705, 0.01008, 0.1497, 0.1226, 0.9059, 0.8917, 0.9351, 0.9442, 0.911, 0.9002, 0.9974, 0.997, 0.9979, 0.9982, 0.9974, 0.9976, 0.9986, 0.9984, 0.9988, 0.9992, 0.9985, 0.9988, 0.9994, 0.9994, 0.9994, 0.9995, 0.9995, 0.9994, 0.9913, 0.9961, 0.995, 0.9927, 0.9925, 0.9903, 0.9992, 0.9992, 0.9992, 0.9993, 0.9994, 0.9993, 0.9991, 0.9992, 0.9993, 0.9993]): _vg.add([_i], _w, 'REPLACE')
_vg = ob_cube.vertex_groups.new(name='upperleg.l')
for _i, _w in zip([0, 2, 8, 9, 12, 13, 14, 15, 16, 17, 18, 19, 45, 46, 47, 48, 49, 50, 51, 52, 53, 54, 55, 56, 171, 172, 173, 174, 204, 205, 206, 207], [0.02556, 0.02064, 0.09968, 0.1025, 0.2329, 0.2495, 0.04264, 0.02245, 0.6723, 0.6906, 0.09574, 0.06548, 0.8846, 0.9047, 0.1554, 0.1014, 0.9664, 0.9823, 0.8607, 0.8725, 0.9389, 0.9128, 0.9247, 0.8953, 0.8717, 0.8943, 0.08027, 0.1254, 0.04907, 0.07248, 0.04878, 0.07492]): _vg.add([_i], _w, 'REPLACE')
_vg = ob_cube.vertex_groups.new(name='lowerleg.l')
for _i, _w in zip([53, 54, 55, 56, 57, 58, 59, 60, 61, 62, 63, 64, 65, 66, 67, 68, 204, 205, 206, 207, 208, 209, 210, 211], [0.05786, 0.08453, 0.06252, 0.09137, 0.7796, 0.8385, 0.7827, 0.8078, 0.05226, 0.5068, 0.08881, 0.5155, 0.02506, 0.454, 0.04387, 0.4689, 0.943, 0.9158, 0.9431, 0.9122, 0.7923, 0.8393, 0.7939, 0.8138]): _vg.add([_i], _w, 'REPLACE')
_vg = ob_cube.vertex_groups.new(name='foot.l')
for _i, _w in zip([57, 58, 59, 60, 61, 62, 63, 64, 65, 66, 67, 68, 69, 70, 71, 72, 208, 209, 210, 211], [0.2143, 0.1523, 0.2106, 0.1813, 0.9475, 0.4926, 0.9106, 0.4836, 0.9624, 0.5458, 0.9529, 0.531, 0.9904, 0.9973, 0.9972, 0.9964, 0.1986, 0.1479, 0.1965, 0.1717]): _vg.add([_i], _w, 'REPLACE')
_vg = ob_cube.vertex_groups.new(name='upperarm.r')
for _i, _w in zip([4, 5, 6, 7, 22, 23, 26, 27, 28, 31, 97, 98, 99, 100, 101, 102, 103, 104, 107, 108, 109, 110, 111, 112, 113, 114, 115, 116, 147, 148, 149, 150, 151, 152, 153, 154, 155, 156, 157, 158, 159, 160, 161, 162, 163, 164, 178, 184, 185, 186, 190, 191, 197, 198, 202], [0.01757, 0.09355, 0.007021, 0.07157, 0.06917, 0.06907, 0.006307, 0.04814, 0.0977, 0.08239, 0.1672, 0.7121, 0.1846, 0.7735, 0.06629, 0.07293, 0.005125, 0.009426, 0.8179, 0.7652, 0.1369, 0.2343, 0.824, 0.8209, 0.09789, 0.1076, 0.04725, 0.03169, 0.8713, 0.8484, 0.9367, 0.9768, 0.9109, 0.9249, 0.8037, 0.8003, 0.929, 0.9656, 0.8336, 0.8618, 0.09192, 0.1043, 0.06371, 0.05518, 0.08711, 0.09696, 0.05714, 0.2011, 0.1054, 0.04464, 0.01946, 0.04352, 0.09362, 0.04654, 0.1191]): _vg.add([_i], _w, 'REPLACE')
_vg = ob_cube.vertex_groups.new(name='lowerarm.r')
for _i, _w in zip([147, 148, 151, 153, 154, 155, 156, 157, 158, 159, 160, 161, 162, 163, 164, 165, 166, 167, 168, 169, 170, 232, 233, 234, 235, 236, 237, 238, 239, 240, 241, 242, 243, 244, 245, 246, 247, 248, 249, 256, 257, 258, 259, 260, 261, 272, 273, 274, 275], [0.05654, 0.05574, 0.01553, 0.1786, 0.1719, 0.05705, 0.01008, 0.1497, 0.1226, 0.9059, 0.8917, 0.9351, 0.9442, 0.911, 0.9002, 0.9975, 0.9972, 0.9979, 0.9982, 0.9975, 0.9977, 0.9985, 0.9986, 0.9989, 0.9992, 0.9986, 0.9988, 0.9995, 0.9994, 0.9994, 0.9995, 0.9995, 0.9995, 0.9913, 0.9961, 0.995, 0.9927, 0.9926, 0.9904, 0.9993, 0.9992, 0.9993, 0.9993, 0.9994, 0.9994, 0.9992, 0.9992, 0.9993, 0.9994]): _vg.add([_i], _w, 'REPLACE')
_vg = ob_cube.vertex_groups.new(name='upperleg.r')
for _i, _w in zip([14, 15, 18, 19, 47, 48, 97, 99, 101, 102, 103, 104, 105, 106, 121, 122, 123, 124, 125, 126, 127, 128, 129, 130, 173, 174, 175, 176, 212, 213, 214, 215], [0.03994, 0.02036, 0.09209, 0.06329, 0.1564, 0.1009, 0.02379, 0.01936, 0.09731, 0.1007, 0.2272, 0.2453, 0.6556, 0.6796, 0.8854, 0.9019, 0.9667, 0.9821, 0.8608, 0.8727, 0.9415, 0.9143, 0.9257, 0.8956, 0.0821, 0.1244, 0.8673, 0.8953, 0.0375, 0.07234, 0.04623, 0.07478]): _vg.add([_i], _w, 'REPLACE')
_vg = ob_cube.vertex_groups.new(name='lowerleg.r')
for _i, _w in zip([127, 128, 129, 130, 131, 132, 133, 134, 135, 136, 137, 138, 139, 140, 141, 142, 212, 213, 214, 215, 216, 217, 218, 219], [0.05543, 0.08321, 0.06164, 0.09117, 0.7834, 0.8409, 0.7848, 0.8093, 0.05246, 0.5069, 0.08902, 0.5156, 0.02513, 0.4541, 0.04395, 0.4689, 0.9498, 0.9162, 0.9447, 0.9125, 0.7961, 0.8416, 0.7959, 0.8153]): _vg.add([_i], _w, 'REPLACE')
_vg = ob_cube.vertex_groups.new(name='foot.r')
for _i, _w in zip([131, 132, 133, 134, 135, 136, 137, 138, 139, 140, 141, 142, 143, 144, 145, 146, 216, 217, 218, 219], [0.211, 0.1501, 0.2088, 0.1799, 0.9473, 0.4925, 0.9104, 0.4835, 0.9624, 0.5458, 0.9529, 0.5309, 0.9904, 0.9973, 0.9972, 0.9964, 0.1956, 0.1458, 0.1947, 0.1704]): _vg.add([_i], _w, 'REPLACE')
_m = ob_cube.modifiers.new('Subdivision', 'SUBSURF')
_m.levels = 2
_m = ob_cube.modifiers.new('Triangulate', 'TRIANGULATE')
_m = ob_cube.modifiers.new('Decimate', 'DECIMATE')
_m.ratio = 0.4
_m = ob_cube.modifiers.new('Armature', 'ARMATURE')
_m.object = ob_armature
_m = ob_cube.modifiers.new('Smooth by Angle', 'NODES')
_m.node_group = ng_smooth_by_angle
_gi = [s.identifier for s in ng_smooth_by_angle.interface.items_tree if s.item_type == 'SOCKET' and s.in_out == 'INPUT']
_m[_gi[1]] = 0.8727  # Angle
_m.use_pin_to_last = True
_m.show_group_selector = False
ob_armature.location = (0.0, 0.0, 0.0)
ob_armature.show_in_front = True

# ---- collection membership
col_collection.objects.link(ob_light)
col_collection.objects.link(ob_camera)
col_collection.objects.link(ob_cube)
col_collection.objects.link(ob_armature)

# ---- scene / render settings (as saved in the file)
scene.camera = ob_camera
scene.frame_start = 1; scene.frame_end = 25; scene.frame_set(1)
scene.render.engine = 'BLENDER_EEVEE_NEXT'
scene.render.bake_bias = 0.0
scene.render.bake_samples = 0
bpy.context.view_layer.update()
